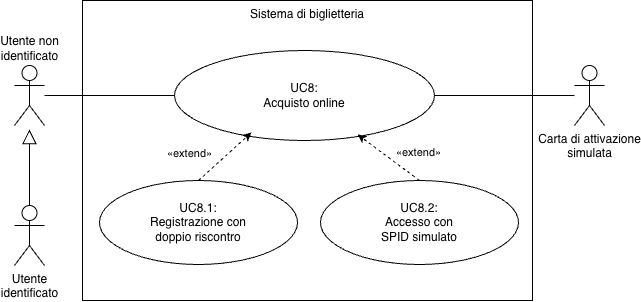

The diagram above was exported from draw.io. Its source (the exported page's mxGraphModel, read from the mxfile embedded in the PNG):
<mxGraphModel dx="686" dy="562" grid="0" gridSize="10" guides="1" tooltips="1" connect="1" arrows="1" fold="1" page="1" pageScale="1" pageWidth="827" pageHeight="1169" background="#FFFFFF" math="0" shadow="0">
  <root>
    <mxCell id="HVOT63fnlwDcVNuECWit-0" />
    <mxCell id="HVOT63fnlwDcVNuECWit-1" parent="HVOT63fnlwDcVNuECWit-0" />
    <mxCell id="HVOT63fnlwDcVNuECWit-2" parent="HVOT63fnlwDcVNuECWit-1" style="rounded=0;whiteSpace=wrap;html=1;fillColor=default;verticalAlign=top;" value="Sistema di biglietteria" vertex="1">
      <mxGeometry height="300" width="450" x="246" y="190" as="geometry" />
    </mxCell>
    <mxCell id="HVOT63fnlwDcVNuECWit-3" parent="HVOT63fnlwDcVNuECWit-1" style="ellipse;whiteSpace=wrap;html=1;rounded=0;strokeColor=default;align=center;verticalAlign=middle;fontFamily=Helvetica;fontSize=12;fontColor=default;fillColor=default;" value="UC8:&lt;div&gt;Acquisto online&lt;/div&gt;" vertex="1">
      <mxGeometry height="90" width="260" x="338" y="240" as="geometry" />
    </mxCell>
    <mxCell id="HVOT63fnlwDcVNuECWit-4" edge="1" parent="HVOT63fnlwDcVNuECWit-1" source="HVOT63fnlwDcVNuECWit-5" style="edgeStyle=none;html=1;entryX=0;entryY=0.5;entryDx=0;entryDy=0;endArrow=none;endFill=0;" target="HVOT63fnlwDcVNuECWit-3">
      <mxGeometry relative="1" as="geometry" />
    </mxCell>
    <mxCell id="HVOT63fnlwDcVNuECWit-5" parent="HVOT63fnlwDcVNuECWit-1" style="shape=umlActor;verticalLabelPosition=top;verticalAlign=bottom;html=1;rounded=0;strokeColor=default;align=center;fontFamily=Helvetica;fontSize=12;fontColor=default;fillColor=default;labelPosition=center;" value="Utente non&lt;br&gt;identificato" vertex="1">
      <mxGeometry height="60" width="30" x="178" y="255" as="geometry" />
    </mxCell>
    <mxCell id="HVOT63fnlwDcVNuECWit-6" edge="1" parent="HVOT63fnlwDcVNuECWit-1" source="HVOT63fnlwDcVNuECWit-7" style="edgeStyle=none;html=1;entryX=1;entryY=0.5;entryDx=0;entryDy=0;endArrow=none;endFill=0;verticalAlign=middle;">
      <mxGeometry relative="1" as="geometry">
        <mxPoint x="598" y="285" as="targetPoint" />
      </mxGeometry>
    </mxCell>
    <mxCell id="HVOT63fnlwDcVNuECWit-7" parent="HVOT63fnlwDcVNuECWit-1" style="shape=umlActor;verticalLabelPosition=bottom;verticalAlign=top;html=1;rounded=0;strokeColor=default;align=center;fontFamily=Helvetica;fontSize=12;fontColor=default;fillColor=default;" value="Carta di attivazione&lt;br&gt;simulata" vertex="1">
      <mxGeometry height="60" width="30" x="738" y="255" as="geometry" />
    </mxCell>
    <mxCell id="HVOT63fnlwDcVNuECWit-8" parent="HVOT63fnlwDcVNuECWit-1" style="ellipse;whiteSpace=wrap;html=1;rounded=0;strokeColor=default;align=center;verticalAlign=middle;fontFamily=Helvetica;fontSize=12;fontColor=default;fillColor=default;" value="UC8.1:&lt;br&gt;Registrazione con&lt;br&gt;doppio riscontro" vertex="1">
      <mxGeometry height="84" width="198" x="263" y="370" as="geometry" />
    </mxCell>
    <mxCell id="HVOT63fnlwDcVNuECWit-9" parent="HVOT63fnlwDcVNuECWit-1" style="ellipse;whiteSpace=wrap;html=1;rounded=0;strokeColor=default;align=center;verticalAlign=middle;fontFamily=Helvetica;fontSize=12;fontColor=default;fillColor=default;" value="UC8.2:&lt;br&gt;Accesso con&lt;br&gt;SPID simulato" vertex="1">
      <mxGeometry height="84" width="198" x="484" y="370" as="geometry" />
    </mxCell>
    <mxCell id="HVOT63fnlwDcVNuECWit-10" edge="1" parent="HVOT63fnlwDcVNuECWit-1" source="HVOT63fnlwDcVNuECWit-8" style="edgeStyle=none;html=1;dashed=1;entryX=0.296;entryY=0.911;entryDx=0;entryDy=0;exitX=0.5;exitY=0;exitDx=0;exitDy=0;entryPerimeter=0;" target="HVOT63fnlwDcVNuECWit-3">
      <mxGeometry relative="1" as="geometry">
        <mxPoint x="460" y="380" as="sourcePoint" />
        <mxPoint x="498" y="335" as="targetPoint" />
      </mxGeometry>
    </mxCell>
    <mxCell id="HVOT63fnlwDcVNuECWit-11" connectable="0" parent="HVOT63fnlwDcVNuECWit-10" style="edgeLabel;html=1;align=center;verticalAlign=middle;resizable=0;points=[];" value="&lt;span style=&quot;color: rgb(0, 0, 0);&quot;&gt;«extend»&lt;/span&gt;" vertex="1">
      <mxGeometry relative="1" x="-0.1821" y="-2" as="geometry">
        <mxPoint x="-32" y="-10" as="offset" />
      </mxGeometry>
    </mxCell>
    <mxCell id="HVOT63fnlwDcVNuECWit-12" edge="1" parent="HVOT63fnlwDcVNuECWit-1" source="HVOT63fnlwDcVNuECWit-9" style="edgeStyle=none;html=1;dashed=1;exitX=0.5;exitY=0;exitDx=0;exitDy=0;entryX=0.704;entryY=0.933;entryDx=0;entryDy=0;entryPerimeter=0;" target="HVOT63fnlwDcVNuECWit-3">
      <mxGeometry relative="1" as="geometry">
        <mxPoint x="676" y="380" as="sourcePoint" />
        <mxPoint x="616" y="337" as="targetPoint" />
      </mxGeometry>
    </mxCell>
    <mxCell id="HVOT63fnlwDcVNuECWit-13" connectable="0" parent="HVOT63fnlwDcVNuECWit-12" style="edgeLabel;html=1;align=center;verticalAlign=middle;resizable=0;points=[];" value="&lt;span style=&quot;color: rgb(0, 0, 0);&quot;&gt;«extend»&lt;/span&gt;" vertex="1">
      <mxGeometry relative="1" x="-0.1821" y="-2" as="geometry">
        <mxPoint x="23" y="-8" as="offset" />
      </mxGeometry>
    </mxCell>
    <mxCell id="cUiwmY-nN2m_GuKBfOK6-0" parent="HVOT63fnlwDcVNuECWit-1" style="shape=umlActor;verticalLabelPosition=bottom;verticalAlign=top;html=1;rounded=0;strokeColor=default;align=center;fontFamily=Helvetica;fontSize=12;fontColor=default;fillColor=default;" value="Utente&lt;br&gt;identificato" vertex="1">
      <mxGeometry height="60" width="30" x="178" y="395" as="geometry" />
    </mxCell>
    <mxCell id="wAYPABwqhsUtQAIdnrNd-0" edge="1" parent="HVOT63fnlwDcVNuECWit-1" source="cUiwmY-nN2m_GuKBfOK6-0" style="endArrow=block;endFill=0;endSize=12;html=1;exitX=0.5;exitY=0;exitDx=0;exitDy=0;exitPerimeter=0;align=center;" value="">
      <mxGeometry relative="1" width="160" as="geometry">
        <mxPoint x="378" y="340" as="sourcePoint" />
        <mxPoint x="193" y="319.06" as="targetPoint" />
      </mxGeometry>
    </mxCell>
  </root>
</mxGraphModel>